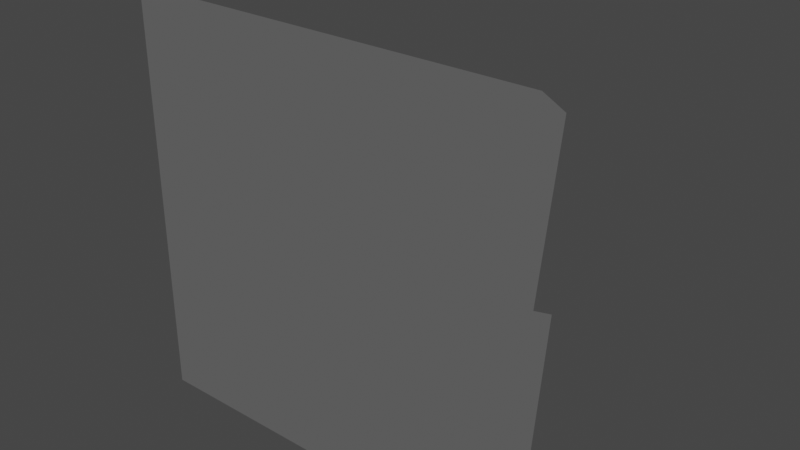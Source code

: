 # Source: Spike_Hazard_Object_Model.blend  (saved by Blender 2.93.21; exported with 4.5.12 LTS)
import bpy
from mathutils import Matrix  # noqa: F401  (used for matrix-valued properties, if any)

bpy.ops.wm.read_factory_settings(use_empty=True)
scene = bpy.context.scene
scene.name = 'Scene'

# ---- collections
col_collection = bpy.data.collections.new('Collection'); scene.collection.children.link(col_collection)

# ---- images (referenced by path relative to the original .blend; pixels are not part of the script)
import os
ASSET_DIR = os.environ.get("B2B_ASSET_DIR", "")  # directory of the original .blend (textures are referenced by path, not embedded)
HERE = os.path.dirname(os.path.abspath(__file__))  # packed textures are extracted next to this script under _unpacked/

def load_image(name, relpath, width, height, colorspace="sRGB"):
    """Load a texture the original file referenced (path relative to the .blend, or extracted next to this script)."""
    p = next((c for c in (os.path.join(HERE, relpath), os.path.join(ASSET_DIR, relpath)) if relpath and os.path.exists(c)), "")
    if p:
        img = bpy.data.images.load(p, check_existing=True)
        img.name = name
    else:  # same state as the original file: an image datablock whose file is absent (Cycles renders it pink)
        img = bpy.data.images.new(name, width, height)
        img.source = "FILE"
        img.filepath = "//" + (relpath or name)
    img.colorspace_settings.name = colorspace
    return img
img_diffuse = load_image('Diffuse', '', 512, 512, 'sRGB')
img_hybridtexture = load_image('HybridTexture', 'Object_Tex.png', 1024, 1024, 'sRGB')

# ---- materials (node trees are filled in below, after node groups)
mat_emission = bpy.data.materials.new('Emission')
mat_blue_logic = bpy.data.materials.new('Blue Logic')
mat_blue_logic.alpha_threshold = 0.0
mat_blue_logic.line_color = (0.0, 0.0, 0.0, 1.0)

# ---- material node trees
mat_emission.use_nodes = True; mat_emission.node_tree.nodes.clear()
_N = mat_emission.node_tree.nodes; _L = mat_emission.node_tree.links
n0 = _N.new('ShaderNodeOutputMaterial'); n0.name = 'Material Output'; n0.location = (305, 287)
n1 = _N.new('ShaderNodeEmission'); n1.name = 'Emission'; n1.location = (25, 259)
n2 = _N.new('ShaderNodeTexImage'); n2.name = 'Image Texture'; n2.location = (-324, 282)
n2.image = img_diffuse
_L.new(n2.outputs[0], n1.inputs[0])
_L.new(n1.outputs[0], n0.inputs[0])
n0.is_active_output = True
mat_blue_logic.use_nodes = True; mat_blue_logic.node_tree.nodes.clear()
_N = mat_blue_logic.node_tree.nodes; _L = mat_blue_logic.node_tree.links
n0 = _N.new('ShaderNodeOutputMaterial'); n0.name = 'Material Output'; n0.location = (300, 300)
n1 = _N.new('ShaderNodeEmission'); n1.name = 'Emission'; n1.location = (10, 300)
n1.inputs[0].default_value = (0.08353, 0.08353, 0.08353, 1.0)
n2 = _N.new('ShaderNodeTexImage'); n2.name = 'Image Texture'; n2.location = (-314, 293)
n2.image = img_hybridtexture
_L.new(n1.outputs[0], n0.inputs[0])
n0.is_active_output = True

# ---- world
world_world = bpy.data.worlds.new('World'); scene.world = world_world
world_world.use_nodes = True; world_world.node_tree.nodes.clear()
_N = world_world.node_tree.nodes; _L = world_world.node_tree.links
n0 = _N.new('ShaderNodeOutputWorld'); n0.name = 'World Output'; n0.location = (300, 300)
n1 = _N.new('ShaderNodeBackground'); n1.name = 'Background'; n1.location = (10, 300)
n1.inputs[0].default_value = (0.05088, 0.05088, 0.05088, 1.0)
_L.new(n1.outputs[0], n0.inputs[0])
n0.is_active_output = True
world_world.color = (0.05088, 0.05088, 0.05088)
world_world.use_sun_shadow = False
world_world.sun_shadow_jitter_overblur = 0.0

# ---- meshes
me_cube_002 = bpy.data.meshes.new('Cube.002')
me_cube_002.from_pydata([(0.0, -0.4, 0.4), (0.0, -0.4, 2.4), (-2.0, -0.4, 0.4), (-1.0, 1.6, 1.4), (-2.0, -0.4, 2.4), (0.0, -0.4, -1.6), (0.0, -0.4, 0.4), (-2.0, -0.4, -1.6), (-1.0, 1.6, -0.6), (-2.0, -0.4, 0.4), (2.0, -0.4, -1.6), (2.0, -0.4, 0.4), (0.0, -0.4, -1.6), (1.0, 1.6, -0.6), (0.0, -0.4, 0.4), (2.0, -0.4, 0.4), (2.0, -0.4, 2.4), (0.0, -0.4, 0.4), (1.0, 1.6, 1.4), (0.0, -0.4, 2.4)], [], [(1, 3, 4), (4, 3, 2), (2, 3, 0), (0, 3, 1), (6, 8, 9), (9, 8, 7), (7, 8, 5), (5, 8, 6), (11, 13, 14), (14, 13, 12), (12, 13, 10), (10, 13, 11), (16, 18, 19), (19, 18, 17), (17, 18, 15), (15, 18, 16)])
me_cube_002.polygons.foreach_set('material_index', [1, 1, 1, 1, 1, 1, 1, 1, 1, 1, 1, 1, 1, 1, 1, 1])
_uv = me_cube_002.uv_layers.new(name='UVMap')
_uv.uv.foreach_set('vector', [0.375, 0.0, 0.625, 0.375, 0.375, 0.25, 0.375, 0.25, 0.625, 0.375, 0.375, 0.5, 0.375, 0.5, 0.625, 0.375, 0.375, 0.75, 0.125, 0.5, 0.375, 0.625, 0.125, 0.75, 0.375, 0.0, 0.625, 0.375, 0.375, 0.25, 0.375, 0.25, 0.625, 0.375, 0.375, 0.5, 0.375, 0.5, 0.625, 0.375, 0.375, 0.75, 0.125, 0.5, 0.375, 0.625, 0.125, 0.75, 0.375, 0.0, 0.625, 0.375, 0.375, 0.25, 0.375, 0.25, 0.625, 0.375, 0.375, 0.5, 0.375, 0.5, 0.625, 0.375, 0.375, 0.75, 0.125, 0.5, 0.375, 0.625, 0.125, 0.75, 0.375, 0.0, 0.625, 0.375, 0.375, 0.25, 0.375, 0.25, 0.625, 0.375, 0.375, 0.5, 0.375, 0.5, 0.625, 0.375, 0.375, 0.75, 0.125, 0.5, 0.375, 0.625, 0.125, 0.75])
me_cube_002.materials.append(mat_emission)
me_cube_002.materials.append(mat_blue_logic)
me_cube_002.use_remesh_preserve_volume = False
me_cube_002.use_remesh_preserve_attributes = False
me_cube_002.use_mirror_vertex_groups = False
me_cube_002.update()

# ---- objects
ob_logicobjecthybrid = bpy.data.objects.new('LogicObjectHybrid', me_cube_002)

# ---- transforms, parenting, visibility, modifiers, constraints
ob_logicobjecthybrid.location = (0.0, 0.0, 0.0)
ob_logicobjecthybrid.lock_rotations_4d = False
ob_logicobjecthybrid.empty_display_type = 'ARROWS'
ob_logicobjecthybrid.lineart.crease_threshold = 0.0

# ---- collection membership
col_collection.objects.link(ob_logicobjecthybrid)

# ---- scene / render settings (as saved in the file)
scene.frame_start = 1; scene.frame_end = 250; scene.frame_set(1)
scene.render.engine = 'CYCLES'
scene.cycles.use_denoising = False
scene.cycles.samples = 128
scene.cycles.sampling_pattern = 'TABULATED_SOBOL'
scene.cycles.use_adaptive_sampling = False
scene.cycles.use_light_tree = False
scene.cycles.bake_type = 'EMIT'
scene.view_settings.view_transform = 'Filmic'
bpy.context.view_layer.update()

# ---- added for rendering (the .blend has no active camera): camera
cam_auto = bpy.data.cameras.new('AutoCamera')
cam_auto.lens = 50.0
cam_auto.sensor_width = 36.0
cam_auto.clip_end = 1000.0
ob_auto_camera = bpy.data.objects.new('AutoCamera', cam_auto)
scene.collection.objects.link(ob_auto_camera)
ob_auto_camera.location = (5.55135, -6.06162, 4.84108)
ob_auto_camera.rotation_euler = (1.09748, -7.21219e-08, 0.694738)
scene.camera = ob_auto_camera
bpy.context.view_layer.update()
